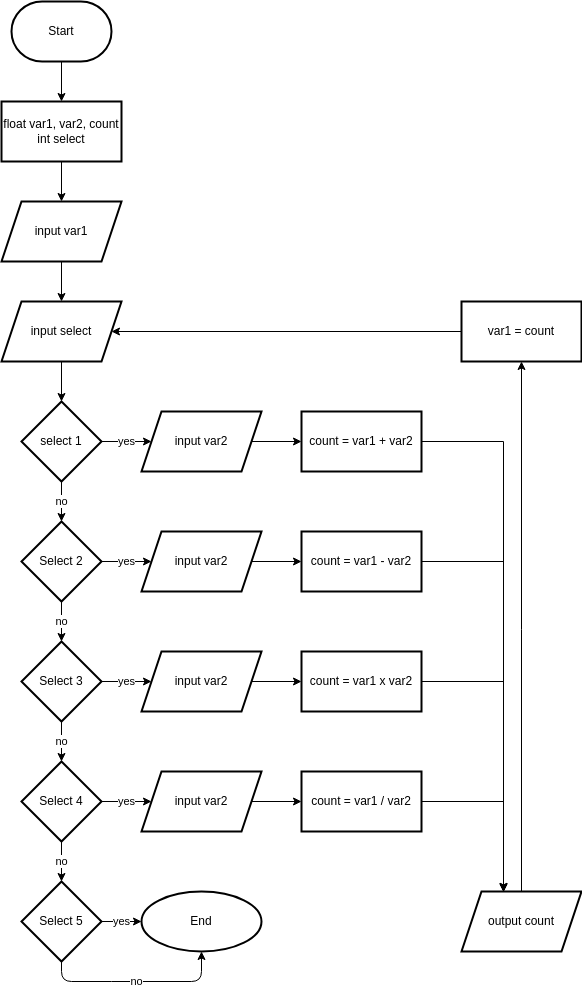

The diagram above was exported from draw.io. Its source (the exported page's mxGraphModel, read from the mxfile embedded in the PNG):
<mxGraphModel dx="736" dy="468" grid="1" gridSize="10" guides="1" tooltips="1" connect="1" arrows="1" fold="1" page="1" pageScale="1" pageWidth="850" pageHeight="1100" math="0" shadow="0">
  <root>
    <mxCell id="0" />
    <mxCell id="1" parent="0" />
    <mxCell id="2" value="" style="edgeStyle=orthogonalEdgeStyle;rounded=0;orthogonalLoop=1;jettySize=auto;html=1;" parent="1" source="3" target="4" edge="1">
      <mxGeometry relative="1" as="geometry" />
    </mxCell>
    <mxCell id="3" value="Start" style="strokeWidth=2;html=1;shape=mxgraph.flowchart.terminator;whiteSpace=wrap;" parent="1" vertex="1">
      <mxGeometry x="130" y="20" width="100" height="60" as="geometry" />
    </mxCell>
    <mxCell id="4" value="&lt;div&gt;float var1, var2, count&lt;/div&gt;&lt;div&gt;int select&lt;br&gt;&lt;/div&gt;" style="whiteSpace=wrap;html=1;strokeWidth=2;" parent="1" vertex="1">
      <mxGeometry x="120" y="120" width="120" height="60" as="geometry" />
    </mxCell>
    <mxCell id="5" value="" style="edgeStyle=orthogonalEdgeStyle;rounded=0;orthogonalLoop=1;jettySize=auto;html=1;" parent="1" target="7" edge="1">
      <mxGeometry relative="1" as="geometry">
        <mxPoint x="180" y="180.0000000000001" as="sourcePoint" />
      </mxGeometry>
    </mxCell>
    <mxCell id="6" value="" style="edgeStyle=orthogonalEdgeStyle;rounded=0;orthogonalLoop=1;jettySize=auto;html=1;" parent="1" target="10" edge="1">
      <mxGeometry relative="1" as="geometry">
        <mxPoint x="180" y="380.0000000000001" as="sourcePoint" />
      </mxGeometry>
    </mxCell>
    <mxCell id="7" value="&lt;div&gt;input var1&lt;br&gt;&lt;/div&gt;" style="shape=parallelogram;perimeter=parallelogramPerimeter;whiteSpace=wrap;html=1;fixedSize=1;strokeWidth=2;" parent="1" vertex="1">
      <mxGeometry x="120" y="220" width="120" height="60" as="geometry" />
    </mxCell>
    <mxCell id="8" value="no" style="edgeStyle=orthogonalEdgeStyle;rounded=0;orthogonalLoop=1;jettySize=auto;html=1;" parent="1" source="10" target="12" edge="1">
      <mxGeometry relative="1" as="geometry" />
    </mxCell>
    <mxCell id="9" value="yes" style="edgeStyle=orthogonalEdgeStyle;rounded=0;orthogonalLoop=1;jettySize=auto;html=1;" parent="1" source="10" target="17" edge="1">
      <mxGeometry relative="1" as="geometry" />
    </mxCell>
    <mxCell id="10" value="select 1" style="rhombus;whiteSpace=wrap;html=1;strokeWidth=2;" parent="1" vertex="1">
      <mxGeometry x="140" y="420" width="80" height="80" as="geometry" />
    </mxCell>
    <mxCell id="11" value="no" style="edgeStyle=orthogonalEdgeStyle;rounded=0;orthogonalLoop=1;jettySize=auto;html=1;" parent="1" source="12" target="14" edge="1">
      <mxGeometry relative="1" as="geometry" />
    </mxCell>
    <mxCell id="12" value="Select 2" style="rhombus;whiteSpace=wrap;html=1;strokeWidth=2;" parent="1" vertex="1">
      <mxGeometry x="140" y="540" width="80" height="80" as="geometry" />
    </mxCell>
    <mxCell id="13" value="no" style="edgeStyle=orthogonalEdgeStyle;rounded=0;orthogonalLoop=1;jettySize=auto;html=1;" parent="1" source="14" target="15" edge="1">
      <mxGeometry relative="1" as="geometry" />
    </mxCell>
    <mxCell id="14" value="Select 3" style="rhombus;whiteSpace=wrap;html=1;strokeWidth=2;" parent="1" vertex="1">
      <mxGeometry x="140" y="660" width="80" height="80" as="geometry" />
    </mxCell>
    <mxCell id="45" value="yes" style="edgeStyle=none;html=1;" parent="1" source="46" target="43" edge="1">
      <mxGeometry relative="1" as="geometry" />
    </mxCell>
    <mxCell id="47" value="no" style="edgeStyle=none;html=1;" parent="1" source="15" target="46" edge="1">
      <mxGeometry relative="1" as="geometry" />
    </mxCell>
    <mxCell id="15" value="Select 4" style="rhombus;whiteSpace=wrap;html=1;strokeWidth=2;" parent="1" vertex="1">
      <mxGeometry x="140" y="780" width="80" height="80" as="geometry" />
    </mxCell>
    <mxCell id="16" value="" style="edgeStyle=orthogonalEdgeStyle;rounded=0;orthogonalLoop=1;jettySize=auto;html=1;" parent="1" source="17" target="25" edge="1">
      <mxGeometry relative="1" as="geometry" />
    </mxCell>
    <mxCell id="17" value="input var2" style="shape=parallelogram;perimeter=parallelogramPerimeter;whiteSpace=wrap;html=1;fixedSize=1;strokeWidth=2;" parent="1" vertex="1">
      <mxGeometry x="260" y="430" width="120" height="60" as="geometry" />
    </mxCell>
    <mxCell id="18" value="yes" style="edgeStyle=orthogonalEdgeStyle;rounded=0;orthogonalLoop=1;jettySize=auto;html=1;" parent="1" target="19" edge="1">
      <mxGeometry relative="1" as="geometry">
        <mxPoint x="220" y="580" as="sourcePoint" />
      </mxGeometry>
    </mxCell>
    <mxCell id="19" value="input var2" style="shape=parallelogram;perimeter=parallelogramPerimeter;whiteSpace=wrap;html=1;fixedSize=1;strokeWidth=2;" parent="1" vertex="1">
      <mxGeometry x="260" y="550" width="120" height="60" as="geometry" />
    </mxCell>
    <mxCell id="20" value="yes" style="edgeStyle=orthogonalEdgeStyle;rounded=0;orthogonalLoop=1;jettySize=auto;html=1;" parent="1" target="21" edge="1">
      <mxGeometry relative="1" as="geometry">
        <mxPoint x="220" y="700" as="sourcePoint" />
      </mxGeometry>
    </mxCell>
    <mxCell id="21" value="input var2" style="shape=parallelogram;perimeter=parallelogramPerimeter;whiteSpace=wrap;html=1;fixedSize=1;strokeWidth=2;" parent="1" vertex="1">
      <mxGeometry x="260" y="670" width="120" height="60" as="geometry" />
    </mxCell>
    <mxCell id="22" value="yes" style="edgeStyle=orthogonalEdgeStyle;rounded=0;orthogonalLoop=1;jettySize=auto;html=1;" parent="1" target="23" edge="1">
      <mxGeometry relative="1" as="geometry">
        <mxPoint x="220" y="820" as="sourcePoint" />
      </mxGeometry>
    </mxCell>
    <mxCell id="23" value="input var2" style="shape=parallelogram;perimeter=parallelogramPerimeter;whiteSpace=wrap;html=1;fixedSize=1;strokeWidth=2;" parent="1" vertex="1">
      <mxGeometry x="260" y="790" width="120" height="60" as="geometry" />
    </mxCell>
    <mxCell id="24" style="edgeStyle=orthogonalEdgeStyle;rounded=0;orthogonalLoop=1;jettySize=auto;html=1;entryX=0.35;entryY=-0.003;entryDx=0;entryDy=0;entryPerimeter=0;" parent="1" source="25" target="38" edge="1">
      <mxGeometry relative="1" as="geometry" />
    </mxCell>
    <mxCell id="25" value="count = var1 + var2" style="whiteSpace=wrap;html=1;strokeWidth=2;" parent="1" vertex="1">
      <mxGeometry x="420" y="430" width="120" height="60" as="geometry" />
    </mxCell>
    <mxCell id="26" value="" style="edgeStyle=orthogonalEdgeStyle;rounded=0;orthogonalLoop=1;jettySize=auto;html=1;" parent="1" target="28" edge="1">
      <mxGeometry relative="1" as="geometry">
        <mxPoint x="370" y="580" as="sourcePoint" />
      </mxGeometry>
    </mxCell>
    <mxCell id="27" style="edgeStyle=orthogonalEdgeStyle;rounded=0;orthogonalLoop=1;jettySize=auto;html=1;entryX=0.35;entryY=0.005;entryDx=0;entryDy=0;entryPerimeter=0;" parent="1" source="28" target="38" edge="1">
      <mxGeometry relative="1" as="geometry" />
    </mxCell>
    <mxCell id="28" value="count = var1 - var2" style="whiteSpace=wrap;html=1;strokeWidth=2;" parent="1" vertex="1">
      <mxGeometry x="420" y="550" width="120" height="60" as="geometry" />
    </mxCell>
    <mxCell id="29" value="" style="edgeStyle=orthogonalEdgeStyle;rounded=0;orthogonalLoop=1;jettySize=auto;html=1;" parent="1" target="31" edge="1">
      <mxGeometry relative="1" as="geometry">
        <mxPoint x="370" y="700" as="sourcePoint" />
      </mxGeometry>
    </mxCell>
    <mxCell id="30" style="edgeStyle=orthogonalEdgeStyle;rounded=0;orthogonalLoop=1;jettySize=auto;html=1;entryX=0.35;entryY=0.002;entryDx=0;entryDy=0;entryPerimeter=0;" parent="1" source="31" target="38" edge="1">
      <mxGeometry relative="1" as="geometry" />
    </mxCell>
    <mxCell id="31" value="count = var1 x var2" style="whiteSpace=wrap;html=1;strokeWidth=2;" parent="1" vertex="1">
      <mxGeometry x="420" y="670" width="120" height="60" as="geometry" />
    </mxCell>
    <mxCell id="32" value="" style="edgeStyle=orthogonalEdgeStyle;rounded=0;orthogonalLoop=1;jettySize=auto;html=1;exitX=1;exitY=0.5;exitDx=0;exitDy=0;" parent="1" source="23" target="34" edge="1">
      <mxGeometry relative="1" as="geometry">
        <mxPoint x="370" y="819.9999999999999" as="sourcePoint" />
      </mxGeometry>
    </mxCell>
    <mxCell id="33" style="edgeStyle=orthogonalEdgeStyle;rounded=0;orthogonalLoop=1;jettySize=auto;html=1;entryX=0.35;entryY=0.011;entryDx=0;entryDy=0;entryPerimeter=0;" parent="1" source="34" target="38" edge="1">
      <mxGeometry relative="1" as="geometry" />
    </mxCell>
    <mxCell id="34" value="count = var1 / var2" style="whiteSpace=wrap;html=1;strokeWidth=2;" parent="1" vertex="1">
      <mxGeometry x="420" y="790" width="120" height="60" as="geometry" />
    </mxCell>
    <mxCell id="35" value="" style="edgeStyle=orthogonalEdgeStyle;rounded=0;orthogonalLoop=1;jettySize=auto;html=1;" parent="1" target="36" edge="1">
      <mxGeometry relative="1" as="geometry">
        <mxPoint x="180" y="279.9999999999999" as="sourcePoint" />
      </mxGeometry>
    </mxCell>
    <mxCell id="36" value="&lt;div&gt;input select&lt;/div&gt;" style="shape=parallelogram;perimeter=parallelogramPerimeter;whiteSpace=wrap;html=1;fixedSize=1;strokeWidth=2;" parent="1" vertex="1">
      <mxGeometry x="120" y="320" width="120" height="60" as="geometry" />
    </mxCell>
    <mxCell id="37" value="" style="edgeStyle=orthogonalEdgeStyle;rounded=0;orthogonalLoop=1;jettySize=auto;html=1;" parent="1" source="38" target="40" edge="1">
      <mxGeometry relative="1" as="geometry" />
    </mxCell>
    <mxCell id="38" value="output count" style="shape=parallelogram;perimeter=parallelogramPerimeter;whiteSpace=wrap;html=1;fixedSize=1;strokeWidth=2;" parent="1" vertex="1">
      <mxGeometry x="580" y="910" width="120" height="60" as="geometry" />
    </mxCell>
    <mxCell id="39" style="edgeStyle=orthogonalEdgeStyle;rounded=0;orthogonalLoop=1;jettySize=auto;html=1;entryX=1;entryY=0.5;entryDx=0;entryDy=0;" parent="1" source="40" target="36" edge="1">
      <mxGeometry relative="1" as="geometry" />
    </mxCell>
    <mxCell id="40" value="var1 = count" style="whiteSpace=wrap;html=1;strokeWidth=2;" parent="1" vertex="1">
      <mxGeometry x="580" y="320" width="120" height="60" as="geometry" />
    </mxCell>
    <mxCell id="43" value="End" style="ellipse;whiteSpace=wrap;html=1;strokeWidth=2;" parent="1" vertex="1">
      <mxGeometry x="260" y="910" width="120" height="60" as="geometry" />
    </mxCell>
    <mxCell id="48" value="no" style="edgeStyle=none;html=1;entryX=0.5;entryY=1;entryDx=0;entryDy=0;exitX=0.5;exitY=1;exitDx=0;exitDy=0;" parent="1" source="46" target="43" edge="1">
      <mxGeometry relative="1" as="geometry">
        <Array as="points">
          <mxPoint x="180" y="1000" />
          <mxPoint x="240" y="1000" />
          <mxPoint x="320" y="1000" />
        </Array>
      </mxGeometry>
    </mxCell>
    <mxCell id="46" value="Select 5" style="rhombus;whiteSpace=wrap;html=1;strokeWidth=2;" parent="1" vertex="1">
      <mxGeometry x="140" y="900" width="80" height="80" as="geometry" />
    </mxCell>
  </root>
</mxGraphModel>